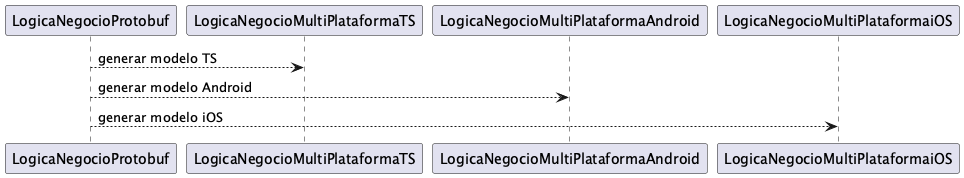

The diagram above was rendered by PlantUML. Its source (embedded in the PNG):
@startuml
LogicaNegocioProtobuf --> LogicaNegocioMultiPlataformaTS : generar modelo TS
LogicaNegocioProtobuf --> LogicaNegocioMultiPlataformaAndroid : generar modelo Android
LogicaNegocioProtobuf --> LogicaNegocioMultiPlataformaiOS : generar modelo iOS
@enduml